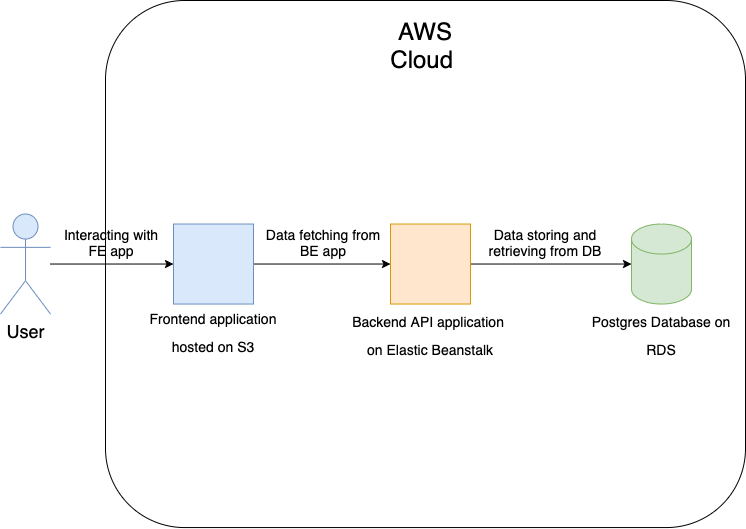

The diagram above was exported from draw.io. Its source (the exported page's mxGraphModel, read from the mxfile embedded in the PNG):
<mxGraphModel dx="1126" dy="695" grid="1" gridSize="10" guides="1" tooltips="1" connect="1" arrows="1" fold="1" page="1" pageScale="1" pageWidth="850" pageHeight="1100" math="0" shadow="0">
  <root>
    <mxCell id="0" />
    <mxCell id="1" parent="0" />
    <mxCell id="Ccz4HZYw2QAW7qQOGEwm-1" value="" style="rounded=1;whiteSpace=wrap;html=1;fillColor=default;strokeColor=default;fontColor=default;" vertex="1" parent="1">
      <mxGeometry x="135" y="20" width="640" height="527.06" as="geometry" />
    </mxCell>
    <mxCell id="Ccz4HZYw2QAW7qQOGEwm-2" value="&lt;font style=&quot;font-size: 24px&quot;&gt;AWS Cloud&amp;nbsp;&lt;/font&gt;" style="text;html=1;strokeColor=none;fillColor=default;align=center;verticalAlign=middle;whiteSpace=wrap;rounded=0;fontColor=default;" vertex="1" parent="1">
      <mxGeometry x="425" y="50" width="60" height="30" as="geometry" />
    </mxCell>
    <mxCell id="Ccz4HZYw2QAW7qQOGEwm-6" style="edgeStyle=orthogonalEdgeStyle;rounded=0;orthogonalLoop=1;jettySize=auto;html=1;fontSize=14;fontColor=default;" edge="1" parent="1" source="Ccz4HZYw2QAW7qQOGEwm-3" target="Ccz4HZYw2QAW7qQOGEwm-4">
      <mxGeometry relative="1" as="geometry" />
    </mxCell>
    <mxCell id="Ccz4HZYw2QAW7qQOGEwm-3" value="User" style="shape=umlActor;verticalLabelPosition=bottom;verticalAlign=top;html=1;outlineConnect=0;fontSize=18;strokeColor=#6c8ebf;fillColor=#dae8fc;fontColor=default;" vertex="1" parent="1">
      <mxGeometry x="30" y="233.53" width="50" height="100" as="geometry" />
    </mxCell>
    <mxCell id="Ccz4HZYw2QAW7qQOGEwm-9" style="edgeStyle=orthogonalEdgeStyle;rounded=0;orthogonalLoop=1;jettySize=auto;html=1;fontSize=14;fontColor=default;strokeColor=default;labelBackgroundColor=default;fillColor=default;" edge="1" parent="1" source="Ccz4HZYw2QAW7qQOGEwm-4" target="Ccz4HZYw2QAW7qQOGEwm-7">
      <mxGeometry relative="1" as="geometry" />
    </mxCell>
    <mxCell id="Ccz4HZYw2QAW7qQOGEwm-4" value="" style="whiteSpace=wrap;html=1;aspect=fixed;fontSize=24;strokeColor=#6c8ebf;fillColor=#dae8fc;fontColor=default;" vertex="1" parent="1">
      <mxGeometry x="203" y="243.53" width="80" height="80" as="geometry" />
    </mxCell>
    <mxCell id="Ccz4HZYw2QAW7qQOGEwm-5" value="&lt;font style=&quot;font-size: 14px ; line-height: 0.1&quot;&gt;Frontend application hosted on S3&lt;/font&gt;" style="text;html=1;strokeColor=none;fillColor=default;align=center;verticalAlign=middle;whiteSpace=wrap;rounded=0;fontSize=24;fontColor=default;" vertex="1" parent="1">
      <mxGeometry x="163" y="333.53" width="160" height="30" as="geometry" />
    </mxCell>
    <mxCell id="Ccz4HZYw2QAW7qQOGEwm-12" style="edgeStyle=orthogonalEdgeStyle;rounded=0;orthogonalLoop=1;jettySize=auto;html=1;labelBackgroundColor=default;fontSize=14;fontColor=default;strokeColor=default;fillColor=default;" edge="1" parent="1" source="Ccz4HZYw2QAW7qQOGEwm-7" target="Ccz4HZYw2QAW7qQOGEwm-10">
      <mxGeometry relative="1" as="geometry" />
    </mxCell>
    <mxCell id="Ccz4HZYw2QAW7qQOGEwm-7" value="" style="whiteSpace=wrap;html=1;aspect=fixed;fontSize=24;strokeColor=#d79b00;fillColor=#ffe6cc;fontColor=default;" vertex="1" parent="1">
      <mxGeometry x="420" y="243.53" width="80" height="80" as="geometry" />
    </mxCell>
    <mxCell id="Ccz4HZYw2QAW7qQOGEwm-8" value="&lt;font style=&quot;font-size: 14px ; line-height: 0.1&quot;&gt;Backend API application&amp;nbsp; on Elastic Beanstalk&lt;/font&gt;" style="text;html=1;strokeColor=none;fillColor=default;align=center;verticalAlign=middle;whiteSpace=wrap;rounded=0;fontSize=24;fontColor=default;" vertex="1" parent="1">
      <mxGeometry x="380" y="333.53" width="160" height="36.47" as="geometry" />
    </mxCell>
    <mxCell id="Ccz4HZYw2QAW7qQOGEwm-10" value="" style="shape=cylinder3;whiteSpace=wrap;html=1;boundedLbl=1;backgroundOutline=1;size=15;fontSize=14;strokeColor=#82b366;fillColor=#d5e8d4;fontColor=default;" vertex="1" parent="1">
      <mxGeometry x="661" y="243.53" width="60" height="80" as="geometry" />
    </mxCell>
    <mxCell id="Ccz4HZYw2QAW7qQOGEwm-11" value="&lt;font style=&quot;font-size: 14px ; line-height: 0.1&quot;&gt;Postgres Database on RDS&lt;/font&gt;" style="text;html=1;strokeColor=none;fillColor=default;align=center;verticalAlign=middle;whiteSpace=wrap;rounded=0;fontSize=24;fontColor=default;" vertex="1" parent="1">
      <mxGeometry x="611" y="333.53" width="160" height="36.47" as="geometry" />
    </mxCell>
    <mxCell id="Ccz4HZYw2QAW7qQOGEwm-13" value="Interacting with&lt;br&gt;FE app" style="text;html=1;strokeColor=none;fillColor=none;align=center;verticalAlign=middle;whiteSpace=wrap;rounded=0;fontSize=14;fontColor=default;" vertex="1" parent="1">
      <mxGeometry x="76" y="250" width="130" height="23.53" as="geometry" />
    </mxCell>
    <mxCell id="Ccz4HZYw2QAW7qQOGEwm-14" value="Data fetching from&lt;br&gt;BE app" style="text;html=1;strokeColor=none;fillColor=default;align=center;verticalAlign=middle;whiteSpace=wrap;rounded=0;fontSize=14;fontColor=default;" vertex="1" parent="1">
      <mxGeometry x="288" y="250" width="130" height="23.53" as="geometry" />
    </mxCell>
    <mxCell id="Ccz4HZYw2QAW7qQOGEwm-15" value="Data storing and&lt;br&gt;retrieving from DB" style="text;html=1;strokeColor=none;fillColor=default;align=center;verticalAlign=middle;whiteSpace=wrap;rounded=0;fontSize=14;fontColor=default;" vertex="1" parent="1">
      <mxGeometry x="510" y="250" width="130" height="23.53" as="geometry" />
    </mxCell>
  </root>
</mxGraphModel>